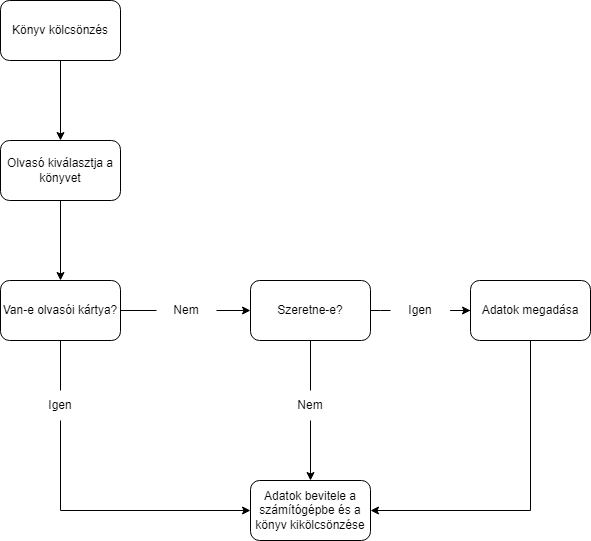

The diagram above was exported from draw.io. Its source (the exported page's mxGraphModel, read from the mxfile embedded in the PNG):
<mxGraphModel dx="868" dy="482" grid="1" gridSize="10" guides="1" tooltips="1" connect="1" arrows="1" fold="1" page="1" pageScale="1" pageWidth="827" pageHeight="1169" math="0" shadow="0">
  <root>
    <mxCell id="0" />
    <mxCell id="1" parent="0" />
    <mxCell id="R32GBp_WD9e3GqzqI3Zd-3" value="" style="edgeStyle=orthogonalEdgeStyle;rounded=0;orthogonalLoop=1;jettySize=auto;html=1;" edge="1" parent="1" source="R32GBp_WD9e3GqzqI3Zd-1" target="R32GBp_WD9e3GqzqI3Zd-2">
      <mxGeometry relative="1" as="geometry" />
    </mxCell>
    <mxCell id="R32GBp_WD9e3GqzqI3Zd-1" value="Könyv kölcsönzés" style="rounded=1;whiteSpace=wrap;html=1;" vertex="1" parent="1">
      <mxGeometry x="190" y="20" width="120" height="60" as="geometry" />
    </mxCell>
    <mxCell id="R32GBp_WD9e3GqzqI3Zd-5" value="" style="edgeStyle=orthogonalEdgeStyle;rounded=0;orthogonalLoop=1;jettySize=auto;html=1;" edge="1" parent="1" source="R32GBp_WD9e3GqzqI3Zd-2" target="R32GBp_WD9e3GqzqI3Zd-4">
      <mxGeometry relative="1" as="geometry" />
    </mxCell>
    <mxCell id="R32GBp_WD9e3GqzqI3Zd-2" value="Olvasó kiválasztja a könyvet" style="whiteSpace=wrap;html=1;rounded=1;" vertex="1" parent="1">
      <mxGeometry x="190" y="160" width="120" height="60" as="geometry" />
    </mxCell>
    <mxCell id="R32GBp_WD9e3GqzqI3Zd-7" value="" style="edgeStyle=orthogonalEdgeStyle;rounded=0;orthogonalLoop=1;jettySize=auto;html=1;startArrow=none;" edge="1" parent="1" source="R32GBp_WD9e3GqzqI3Zd-10" target="R32GBp_WD9e3GqzqI3Zd-6">
      <mxGeometry relative="1" as="geometry">
        <Array as="points">
          <mxPoint x="250" y="530" />
        </Array>
      </mxGeometry>
    </mxCell>
    <mxCell id="R32GBp_WD9e3GqzqI3Zd-9" value="" style="edgeStyle=orthogonalEdgeStyle;rounded=0;orthogonalLoop=1;jettySize=auto;html=1;startArrow=none;entryX=0;entryY=0.5;entryDx=0;entryDy=0;" edge="1" parent="1" source="R32GBp_WD9e3GqzqI3Zd-12" target="R32GBp_WD9e3GqzqI3Zd-8">
      <mxGeometry relative="1" as="geometry">
        <mxPoint x="436" y="330" as="targetPoint" />
      </mxGeometry>
    </mxCell>
    <mxCell id="R32GBp_WD9e3GqzqI3Zd-4" value="Van-e olvasói kártya?" style="whiteSpace=wrap;html=1;rounded=1;" vertex="1" parent="1">
      <mxGeometry x="190" y="300" width="120" height="60" as="geometry" />
    </mxCell>
    <mxCell id="R32GBp_WD9e3GqzqI3Zd-6" value="Adatok bevitele a számítógépbe és a könyv kikölcsönzése" style="whiteSpace=wrap;html=1;rounded=1;" vertex="1" parent="1">
      <mxGeometry x="440" y="500" width="120" height="60" as="geometry" />
    </mxCell>
    <mxCell id="R32GBp_WD9e3GqzqI3Zd-15" value="" style="edgeStyle=orthogonalEdgeStyle;rounded=0;orthogonalLoop=1;jettySize=auto;html=1;startArrow=none;" edge="1" parent="1" source="R32GBp_WD9e3GqzqI3Zd-16" target="R32GBp_WD9e3GqzqI3Zd-14">
      <mxGeometry relative="1" as="geometry" />
    </mxCell>
    <mxCell id="R32GBp_WD9e3GqzqI3Zd-25" style="edgeStyle=orthogonalEdgeStyle;rounded=0;orthogonalLoop=1;jettySize=auto;html=1;entryX=0.5;entryY=0;entryDx=0;entryDy=0;startArrow=none;" edge="1" parent="1" source="R32GBp_WD9e3GqzqI3Zd-26" target="R32GBp_WD9e3GqzqI3Zd-6">
      <mxGeometry relative="1" as="geometry" />
    </mxCell>
    <mxCell id="R32GBp_WD9e3GqzqI3Zd-8" value="Szeretne-e?" style="whiteSpace=wrap;html=1;rounded=1;" vertex="1" parent="1">
      <mxGeometry x="440" y="300" width="120" height="60" as="geometry" />
    </mxCell>
    <mxCell id="R32GBp_WD9e3GqzqI3Zd-10" value="Igen" style="text;html=1;strokeColor=none;fillColor=none;align=center;verticalAlign=middle;whiteSpace=wrap;rounded=0;" vertex="1" parent="1">
      <mxGeometry x="220" y="410" width="60" height="30" as="geometry" />
    </mxCell>
    <mxCell id="R32GBp_WD9e3GqzqI3Zd-11" value="" style="edgeStyle=orthogonalEdgeStyle;rounded=0;orthogonalLoop=1;jettySize=auto;html=1;endArrow=none;" edge="1" parent="1" source="R32GBp_WD9e3GqzqI3Zd-4" target="R32GBp_WD9e3GqzqI3Zd-10">
      <mxGeometry relative="1" as="geometry">
        <mxPoint x="190" y="330" as="sourcePoint" />
        <mxPoint x="56" y="330" as="targetPoint" />
      </mxGeometry>
    </mxCell>
    <mxCell id="R32GBp_WD9e3GqzqI3Zd-12" value="Nem" style="text;html=1;strokeColor=none;fillColor=none;align=center;verticalAlign=middle;whiteSpace=wrap;rounded=0;" vertex="1" parent="1">
      <mxGeometry x="346" y="315" width="60" height="30" as="geometry" />
    </mxCell>
    <mxCell id="R32GBp_WD9e3GqzqI3Zd-13" value="" style="edgeStyle=orthogonalEdgeStyle;rounded=0;orthogonalLoop=1;jettySize=auto;html=1;endArrow=none;" edge="1" parent="1" source="R32GBp_WD9e3GqzqI3Zd-4" target="R32GBp_WD9e3GqzqI3Zd-12">
      <mxGeometry relative="1" as="geometry">
        <mxPoint x="310" y="330" as="sourcePoint" />
        <mxPoint x="436" y="330" as="targetPoint" />
      </mxGeometry>
    </mxCell>
    <mxCell id="R32GBp_WD9e3GqzqI3Zd-23" value="" style="edgeStyle=orthogonalEdgeStyle;rounded=0;orthogonalLoop=1;jettySize=auto;html=1;entryX=1;entryY=0.5;entryDx=0;entryDy=0;" edge="1" parent="1" source="R32GBp_WD9e3GqzqI3Zd-14" target="R32GBp_WD9e3GqzqI3Zd-6">
      <mxGeometry relative="1" as="geometry">
        <mxPoint x="720" y="440" as="targetPoint" />
        <Array as="points">
          <mxPoint x="720" y="530" />
        </Array>
      </mxGeometry>
    </mxCell>
    <mxCell id="R32GBp_WD9e3GqzqI3Zd-14" value="Adatok megadása" style="whiteSpace=wrap;html=1;rounded=1;" vertex="1" parent="1">
      <mxGeometry x="660" y="300" width="120" height="60" as="geometry" />
    </mxCell>
    <mxCell id="R32GBp_WD9e3GqzqI3Zd-16" value="Igen" style="text;html=1;strokeColor=none;fillColor=none;align=center;verticalAlign=middle;whiteSpace=wrap;rounded=0;" vertex="1" parent="1">
      <mxGeometry x="580" y="315" width="60" height="30" as="geometry" />
    </mxCell>
    <mxCell id="R32GBp_WD9e3GqzqI3Zd-17" value="" style="edgeStyle=orthogonalEdgeStyle;rounded=0;orthogonalLoop=1;jettySize=auto;html=1;endArrow=none;" edge="1" parent="1" source="R32GBp_WD9e3GqzqI3Zd-8" target="R32GBp_WD9e3GqzqI3Zd-16">
      <mxGeometry relative="1" as="geometry">
        <mxPoint x="560" y="330" as="sourcePoint" />
        <mxPoint x="660" y="330" as="targetPoint" />
        <Array as="points">
          <mxPoint x="570" y="330" />
          <mxPoint x="570" y="330" />
        </Array>
      </mxGeometry>
    </mxCell>
    <mxCell id="R32GBp_WD9e3GqzqI3Zd-26" value="Nem" style="text;html=1;strokeColor=none;fillColor=none;align=center;verticalAlign=middle;whiteSpace=wrap;rounded=0;" vertex="1" parent="1">
      <mxGeometry x="470" y="410" width="60" height="30" as="geometry" />
    </mxCell>
    <mxCell id="R32GBp_WD9e3GqzqI3Zd-27" value="" style="edgeStyle=orthogonalEdgeStyle;rounded=0;orthogonalLoop=1;jettySize=auto;html=1;entryX=0.5;entryY=0;entryDx=0;entryDy=0;endArrow=none;" edge="1" parent="1" source="R32GBp_WD9e3GqzqI3Zd-8" target="R32GBp_WD9e3GqzqI3Zd-26">
      <mxGeometry relative="1" as="geometry">
        <mxPoint x="500" y="360" as="sourcePoint" />
        <mxPoint x="500" y="500" as="targetPoint" />
      </mxGeometry>
    </mxCell>
  </root>
</mxGraphModel>